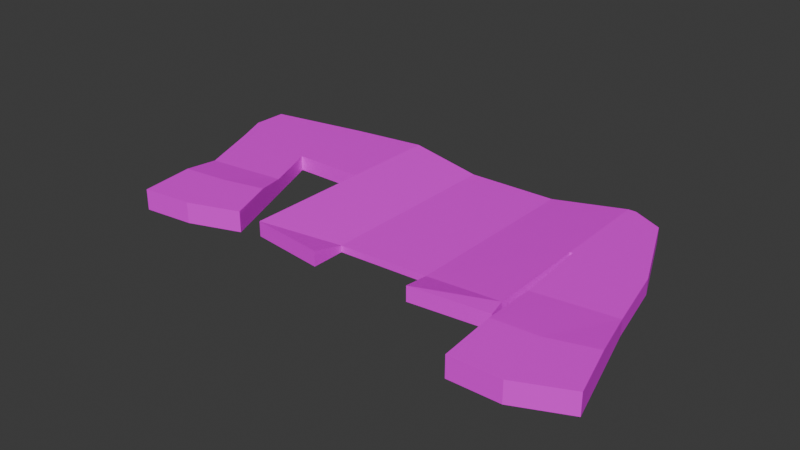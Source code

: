 # Source: jakke.blend  (saved by Blender 4.1.24; exported with 4.5.12 LTS)
import bpy
from mathutils import Matrix  # noqa: F401  (used for matrix-valued properties, if any)

bpy.ops.wm.read_factory_settings(use_empty=True)
scene = bpy.context.scene
scene.name = 'Scene'

# ---- collections
col_collection = bpy.data.collections.new('Collection'); scene.collection.children.link(col_collection)

# ---- images (referenced by path relative to the original .blend; pixels are not part of the script)
import os
ASSET_DIR = os.environ.get("B2B_ASSET_DIR", "")  # directory of the original .blend (textures are referenced by path, not embedded)
HERE = os.path.dirname(os.path.abspath(__file__))  # packed textures are extracted next to this script under _unpacked/

def load_image(name, relpath, width, height, colorspace="sRGB"):
    """Load a texture the original file referenced (path relative to the .blend, or extracted next to this script)."""
    p = next((c for c in (os.path.join(HERE, relpath), os.path.join(ASSET_DIR, relpath)) if relpath and os.path.exists(c)), "")
    if p:
        img = bpy.data.images.load(p, check_existing=True)
        img.name = name
    else:  # same state as the original file: an image datablock whose file is absent (Cycles renders it pink)
        img = bpy.data.images.new(name, width, height)
        img.source = "FILE"
        img.filepath = "//" + (relpath or name)
    img.colorspace_settings.name = colorspace
    return img
img_hihi = load_image('hihi', '', 1024, 1024, 'sRGB')

# ---- materials (node trees are filled in below, after node groups)
mat_material_001 = bpy.data.materials.new('Material.001')
mat_material_001.use_transparent_shadow = False

# ---- material node trees
mat_material_001.use_nodes = True; mat_material_001.node_tree.nodes.clear()
_N = mat_material_001.node_tree.nodes; _L = mat_material_001.node_tree.links
n0 = _N.new('ShaderNodeBsdfPrincipled'); n0.name = 'Principled BSDF'; n0.location = (10, 300)
n1 = _N.new('ShaderNodeOutputMaterial'); n1.name = 'Material Output'; n1.location = (300, 300)
n2 = _N.new('ShaderNodeTexImage'); n2.name = 'Image Texture'; n2.location = (-280, 280)
n2.image = img_hihi
_L.new(n0.outputs[0], n1.inputs[0])
_L.new(n2.outputs[0], n0.inputs[0])
n1.is_active_output = True

# ---- world
world_world = bpy.data.worlds.new('World'); scene.world = world_world
world_world.use_nodes = True; world_world.node_tree.nodes.clear()
_N = world_world.node_tree.nodes; _L = world_world.node_tree.links
n0 = _N.new('ShaderNodeOutputWorld'); n0.name = 'World Output'; n0.location = (300, 300)
n1 = _N.new('ShaderNodeBackground'); n1.name = 'Background'; n1.location = (10, 300)
n1.inputs[0].default_value = (0.05088, 0.05088, 0.05088, 1.0)
_L.new(n1.outputs[0], n0.inputs[0])
n0.is_active_output = True
world_world.color = (0.05088, 0.05088, 0.05088)
world_world.use_sun_shadow = False
world_world.sun_shadow_jitter_overblur = 0.0

# ---- meshes
me_cube_001 = bpy.data.meshes.new('Cube.001')
me_cube_001.from_pydata([(-1.0, -1.0, -1.0), (-1.0, -1.0, 1.0), (-1.0, 0.9454, -1.0), (-1.0, 0.9454, 1.0), (1.047, -1.0, -1.0), (1.047, -1.0, 1.0), (1.0, 1.0, -1.0), (1.0, 1.0, 1.0), (-0.3675, 0.8718, -1.0), (-0.3675, 0.8718, -0.1303), (-0.3675, -1.0, -1.0), (-0.3675, -1.0, -0.1303), (0.3803, 0.8932, -0.1303), (0.3803, -0.9503, -1.0), (0.3803, 0.8932, -1.0), (0.3803, -0.9503, -0.1303), (-1.0, -1.237, -1.0), (-1.0, -1.237, 1.0), (1.085, -1.191, 1.0), (1.085, -1.191, -1.0), (0.4355, -1.275, -1.0), (-0.3675, -1.326, 1.0), (-0.3675, -1.326, -1.0), (0.4355, -1.275, 1.0), (-1.0, 0.0, -1.0), (-1.0, 0.0, 1.0), (1.024, 0.0, -1.0), (1.024, 0.0, 1.0), (-0.3675, -0.0641, -0.1303), (-0.3675, -0.0641, -1.0), (0.3803, -0.02858, -0.1303), (0.3803, -0.02858, -1.0), (-2.302, 0.0, 1.0), (-2.421, 0.6623, 1.0), (-2.421, 0.6623, -1.0), (-2.302, 0.0, -1.0), (-1.6, 0.0, 1.0), (-1.6, 0.0, -1.0), (-1.6, 0.8411, 1.0), (-1.6, 0.8411, -1.0), (-1.998, -1.521, 1.759), (-1.998, -1.521, -1.0), (-1.16, -1.293, 1.759), (-1.16, -1.293, -1.0), (1.323, 0.8563, 1.0), (1.323, 0.8563, -1.0), (1.629, 0.01523, -1.0), (1.629, 0.01523, 1.0), (1.065, 1.002, 1.0), (1.065, 1.002, -1.0), (1.046, 0.001531, -1.0), (1.046, 0.001531, 1.0), (2.006, -1.673, 1.759), (2.006, -1.673, -1.0), (1.18, -1.9, 1.759), (1.18, -1.9, -1.0), (-2.094, -0.6131, -1.0), (-2.094, -0.6131, 1.0), (-1.423, -0.521, 1.0), (-1.423, -0.521, -1.0), (-1.0, 0.4727, 1.0), (1.012, 0.5, -1.0), (-1.0, 0.4727, -1.0), (1.012, 0.5, 1.0), (-0.3675, 0.4039, -0.1303), (-0.3675, 0.4039, -1.0), (0.3803, 0.4323, -0.1303), (0.3803, 0.4323, -1.0), (-2.426, 0.3312, 1.0), (-2.426, 0.3312, -1.0), (-1.6, 0.4206, -1.0), (-1.6, 0.4206, 1.0), (1.476, 0.4358, -1.0), (1.476, 0.4358, 1.0), (1.056, 0.5015, 1.0), (1.056, 0.5015, -1.0), (1.754, -0.6395, 1.0), (1.754, -0.6395, -1.0), (1.098, -0.736, -1.0), (1.098, -0.736, 1.0), (-1.951, 0.0, 1.0), (-2.011, 0.7517, 1.0), (-1.951, 0.0, -1.0), (-2.011, 0.7517, -1.0), (-1.579, -1.467, 1.759), (-1.579, -1.467, -1.0), (-1.758, -0.5671, -1.0), (-1.758, -0.5671, 1.0), (-2.013, 0.3759, -1.0), (-2.013, 0.3759, 1.0), (1.195, 0.9288, 1.0), (1.338, 0.008393, 1.0), (1.195, 0.9288, -1.0), (1.338, 0.008393, -1.0), (1.594, -1.891, 1.759), (1.594, -1.891, -1.0), (1.266, 0.4686, 1.0), (1.266, 0.4686, -1.0), (1.426, -0.6877, 1.0), (1.426, -0.6877, -1.0), (-2.055, -0.9857, -1.0), (-2.055, -0.9857, 1.759), (-1.315, -0.8377, 1.759), (-1.315, -0.8377, -1.0), (-1.685, -0.9361, -1.0), (-1.685, -0.9361, 1.759), (1.88, -1.156, 1.759), (1.139, -1.318, -1.0), (1.88, -1.156, -1.0), (1.139, -1.318, 1.759), (1.51, -1.289, 1.759), (1.51, -1.289, -1.0)], [], [(101, 100, 41, 40), (14, 12, 7, 6), (26, 27, 5, 4), (15, 13, 20, 23), (31, 26, 4, 13), (28, 25, 1, 11), (30, 28, 11, 15), (24, 29, 10, 0), (13, 15, 11, 10), (2, 3, 9, 8), (13, 4, 19, 20), (27, 30, 15, 5), (29, 31, 13, 10), (8, 9, 12, 14), (22, 21, 17, 16), (19, 18, 23, 20), (11, 1, 17, 21), (4, 5, 18, 19), (10, 11, 21, 22), (0, 10, 22, 16), (5, 15, 23, 18), (1, 0, 16, 17), (65, 67, 31, 29), (63, 66, 30, 27), (62, 65, 29, 24), (66, 64, 28, 30), (64, 60, 25, 28), (67, 61, 26, 31), (92, 90, 44, 45), (0, 1, 25, 24), (69, 68, 33, 34), (89, 81, 33, 68), (88, 82, 35, 69), (81, 83, 34, 33), (3, 2, 39, 38), (62, 24, 37, 70), (60, 3, 38, 71), (24, 25, 36, 37), (85, 84, 40, 41), (105, 101, 40, 84), (103, 102, 42, 43), (104, 103, 43, 85), (72, 73, 47, 46), (97, 92, 45, 72), (96, 91, 47, 73), (108, 106, 52, 53), (27, 26, 50, 51), (63, 27, 51, 74), (61, 6, 49, 75), (6, 7, 48, 49), (94, 95, 53, 52), (109, 107, 55, 54), (111, 108, 53, 95), (110, 109, 54, 94), (82, 37, 59, 86), (37, 36, 58, 59), (80, 32, 57, 87), (32, 35, 56, 57), (26, 61, 75, 50), (7, 63, 74, 48), (90, 96, 73, 44), (93, 97, 72, 46), (45, 44, 73, 72), (25, 60, 71, 36), (2, 62, 70, 39), (83, 88, 69, 34), (80, 89, 68, 32), (35, 32, 68, 69), (14, 6, 61, 67), (9, 3, 60, 64), (12, 9, 64, 66), (2, 8, 65, 62), (7, 12, 66, 63), (8, 14, 67, 65), (91, 51, 79, 98), (93, 46, 77, 99), (51, 50, 78, 79), (46, 47, 76, 77), (36, 71, 89, 80), (39, 70, 88, 83), (36, 80, 87, 58), (35, 82, 86, 56), (100, 104, 85, 41), (102, 105, 84, 42), (43, 42, 84, 85), (38, 39, 83, 81), (70, 37, 82, 88), (71, 38, 81, 89), (50, 93, 99, 78), (47, 91, 98, 76), (50, 75, 97, 93), (48, 74, 96, 90), (106, 110, 94, 52), (107, 111, 95, 55), (54, 55, 95, 94), (74, 51, 91, 96), (75, 49, 92, 97), (49, 48, 90, 92), (58, 87, 105, 102), (56, 86, 104, 100), (86, 59, 103, 104), (59, 58, 102, 103), (87, 57, 101, 105), (57, 56, 100, 101), (78, 99, 111, 107), (76, 98, 110, 106), (98, 79, 109, 110), (99, 77, 108, 111), (79, 78, 107, 109), (77, 76, 106, 108)])
_uv = me_cube_001.uv_layers.new(name='UVMap')
_uv.uv.foreach_set('vector', [0.1007, 0.06417, 0.1027, 0.2565, 0.0635, 0.2507, 0.06562, 0.05137, 0.7042, 0.06779, 0.7898, 0.01333, 0.823, 0.07847, 0.756, 0.08654, 0.761, 0.1546, 0.8703, 0.09859, 0.9316, 0.1405, 0.7978, 0.2094, 0.714, 0.3504, 0.7556, 0.2583, 0.7905, 0.274, 0.6949, 0.4858, 0.7064, 0.1745, 0.761, 0.1546, 0.7978, 0.2094, 0.7556, 0.2583, 0.6535, 0.05988, 0.5754, 0.1239, 0.4989, 0.09606, 0.5805, 0.0001856, 0.07359, 0.62, 0.0001856, 0.6083, 0.06131, 0.5216, 0.08562, 0.5729, 0.5992, 0.2394, 0.6118, 0.2929, 0.5206, 0.3003, 0.5315, 0.2467, 0.1206, 0.5817, 0.08562, 0.5729, 0.06131, 0.5216, 0.154, 0.5254, 0.6469, 0.2105, 0.6248, 0.1496, 0.6945, 0.1437, 0.6884, 0.2388, 0.7556, 0.2583, 0.7978, 0.2094, 0.8092, 0.2178, 0.7905, 0.274, 0.8703, 0.09859, 0.8726, 0.0001855, 0.9625, 0.01386, 0.9316, 0.1405, 0.1964, 0.6256, 0.1252, 0.6248, 0.1206, 0.5817, 0.154, 0.5254, 0.1497, 0.7285, 0.02935, 0.7285, 0.08165, 0.6669, 0.1083, 0.674, 0.4849, 0.2888, 0.414, 0.12, 0.4787, 0.09794, 0.5144, 0.2467, 0.8092, 0.2178, 0.9402, 0.1582, 0.96, 0.2137, 0.7905, 0.274, 0.5805, 0.0001856, 0.4989, 0.09606, 0.4787, 0.09794, 0.4682, 0.03847, 0.7978, 0.2094, 0.9316, 0.1405, 0.9402, 0.1582, 0.8092, 0.2178, 0.5206, 0.3003, 0.4898, 0.3957, 0.414, 0.508, 0.4849, 0.2888, 0.5315, 0.2467, 0.5206, 0.3003, 0.4849, 0.2888, 0.5144, 0.2467, 0.9316, 0.1405, 0.9625, 0.01386, 0.997, 0.1249, 0.9402, 0.1582, 0.4989, 0.09606, 0.5315, 0.2467, 0.5144, 0.2467, 0.4787, 0.09794, 0.1843, 0.6801, 0.1201, 0.6513, 0.1252, 0.6248, 0.1964, 0.6256, 0.8437, 0.0857, 0.8309, 0.001692, 0.8726, 0.0001855, 0.8703, 0.09859, 0.6267, 0.2271, 0.6537, 0.2727, 0.6118, 0.2929, 0.5992, 0.2394, 0.0747, 0.6477, 0.001202, 0.6681, 0.0001856, 0.6083, 0.07359, 0.62, 0.6794, 0.09785, 0.5988, 0.1362, 0.5754, 0.1239, 0.6535, 0.05988, 0.6949, 0.1253, 0.7543, 0.1231, 0.761, 0.1546, 0.7064, 0.1745, 0.7503, 0.8633, 0.7749, 0.9956, 0.765, 0.9974, 0.7403, 0.8642, 0.5315, 0.2467, 0.4989, 0.09606, 0.5754, 0.1239, 0.5992, 0.2394, 0.2108, 0.2477, 0.2027, 0.1023, 0.2268, 0.101, 0.2345, 0.2464, 0.188, 0.1535, 0.2087, 0.1731, 0.1824, 0.191, 0.164, 0.1739, 0.2147, 0.279, 0.1813, 0.2846, 0.1847, 0.2543, 0.2108, 0.2477, 0.3837, 0.2188, 0.2444, 0.276, 0.2345, 0.2464, 0.3718, 0.19, 0.4136, 0.2893, 0.2771, 0.3476, 0.2565, 0.3057, 0.3959, 0.2478, 0.2436, 0.3584, 0.2115, 0.3729, 0.1791, 0.3221, 0.2223, 0.3134, 0.2461, 0.103, 0.2721, 0.1276, 0.2351, 0.1552, 0.212, 0.1332, 0.2115, 0.3729, 0.1464, 0.5002, 0.1149, 0.4863, 0.1791, 0.3221, 0.03297, 0.2504, 0.03508, 0.05104, 0.06562, 0.05137, 0.0635, 0.2507, 0.1137, 0.04532, 0.1007, 0.06417, 0.06562, 0.05137, 0.08173, 0.02305, 0.09483, 0.3139, 0.03524, 0.5213, 0.0001855, 0.511, 0.05904, 0.3098, 0.09847, 0.2847, 0.09483, 0.3139, 0.05904, 0.3098, 0.05872, 0.2791, 0.7137, 0.8443, 0.6322, 0.9711, 0.6034, 0.9529, 0.6851, 0.8248, 0.7288, 0.8377, 0.7503, 0.8633, 0.7403, 0.8642, 0.7137, 0.8443, 0.6511, 0.9279, 0.6178, 0.9365, 0.6097, 0.9165, 0.6427, 0.9146, 0.602, 0.777, 0.5062, 0.9428, 0.4708, 0.9362, 0.563, 0.7583, 0.7895, 0.6236, 0.7275, 0.7902, 0.7253, 0.7903, 0.7876, 0.6229, 0.6606, 0.9443, 0.6263, 0.958, 0.6258, 0.9565, 0.6594, 0.9413, 0.7461, 0.8308, 0.7642, 0.8606, 0.76, 0.8623, 0.7434, 0.8323, 0.7642, 0.8606, 0.7895, 0.9929, 0.7848, 0.9937, 0.76, 0.8623, 0.4407, 0.9206, 0.5329, 0.7427, 0.563, 0.7583, 0.4708, 0.9362, 0.7313, 0.5299, 0.6285, 0.7219, 0.5892, 0.697, 0.6913, 0.5084, 0.6122, 0.7471, 0.602, 0.777, 0.563, 0.7583, 0.5702, 0.7227, 0.5038, 0.9674, 0.5089, 0.9929, 0.4662, 0.9998, 0.4603, 0.9698, 0.1813, 0.2846, 0.1791, 0.3221, 0.1227, 0.3169, 0.1287, 0.2889, 0.1791, 0.3221, 0.1149, 0.4863, 0.07557, 0.4734, 0.1227, 0.3169, 0.1706, 0.1305, 0.1522, 0.1498, 0.1294, 0.1062, 0.1502, 0.09054, 0.1756, 0.1039, 0.1847, 0.2543, 0.1319, 0.2599, 0.1294, 0.1062, 0.7275, 0.7902, 0.7461, 0.8308, 0.7434, 0.8323, 0.7253, 0.7903, 0.6949, 0.9306, 0.6606, 0.9443, 0.6594, 0.9413, 0.6931, 0.9261, 0.6844, 0.9194, 0.6511, 0.9279, 0.6427, 0.9146, 0.6757, 0.9128, 0.7036, 0.8087, 0.7288, 0.8377, 0.7137, 0.8443, 0.6851, 0.8248, 0.7403, 0.8642, 0.6601, 0.9889, 0.6322, 0.9711, 0.7137, 0.8443, 0.2202, 0.07831, 0.2461, 0.103, 0.212, 0.1332, 0.1889, 0.1113, 0.2771, 0.3476, 0.2436, 0.3584, 0.2223, 0.3134, 0.2565, 0.3057, 0.2444, 0.276, 0.2147, 0.279, 0.2108, 0.2477, 0.2345, 0.2464, 0.1706, 0.1305, 0.188, 0.1535, 0.164, 0.1739, 0.1522, 0.1498, 0.1847, 0.2543, 0.1756, 0.1039, 0.2027, 0.1023, 0.2108, 0.2477, 0.7042, 0.06779, 0.756, 0.08654, 0.7543, 0.1231, 0.6949, 0.1253, 0.6945, 0.1437, 0.6248, 0.1496, 0.5988, 0.1362, 0.6794, 0.09785, 0.08165, 0.6669, 0.02935, 0.7285, 0.001202, 0.6681, 0.0747, 0.6477, 0.6469, 0.2105, 0.6884, 0.2388, 0.6537, 0.2727, 0.6267, 0.2271, 0.823, 0.07847, 0.7898, 0.01333, 0.8309, 0.001692, 0.8437, 0.0857, 0.1497, 0.7285, 0.1083, 0.674, 0.1201, 0.6513, 0.1843, 0.6801, 0.6178, 0.9365, 0.6258, 0.9565, 0.5744, 0.9742, 0.5683, 0.9513, 0.7036, 0.8087, 0.6851, 0.8248, 0.6395, 0.796, 0.6547, 0.7727, 0.7876, 0.6229, 0.7253, 0.7903, 0.6698, 0.7482, 0.7435, 0.6035, 0.6851, 0.8248, 0.6034, 0.9529, 0.5614, 0.9273, 0.6395, 0.796, 0.1889, 0.1113, 0.212, 0.1332, 0.188, 0.1535, 0.1706, 0.1305, 0.2565, 0.3057, 0.2223, 0.3134, 0.2147, 0.279, 0.2444, 0.276, 0.1889, 0.1113, 0.1706, 0.1305, 0.1502, 0.09054, 0.1693, 0.07483, 0.1847, 0.2543, 0.1813, 0.2846, 0.1287, 0.2889, 0.1319, 0.2599, 0.1027, 0.2565, 0.09847, 0.2847, 0.05872, 0.2791, 0.0635, 0.2507, 0.1328, 0.02656, 0.1137, 0.04532, 0.08173, 0.02305, 0.1078, 0.0001856, 0.0001855, 0.25, 0.0023, 0.0507, 0.03508, 0.05104, 0.03297, 0.2504, 0.3959, 0.2478, 0.2565, 0.3057, 0.2444, 0.276, 0.3837, 0.2188, 0.2223, 0.3134, 0.1791, 0.3221, 0.1813, 0.2846, 0.2147, 0.279, 0.212, 0.1332, 0.2351, 0.1552, 0.2087, 0.1731, 0.188, 0.1535, 0.7253, 0.7903, 0.7036, 0.8087, 0.6547, 0.7727, 0.6698, 0.7482, 0.6097, 0.9165, 0.6178, 0.9365, 0.5683, 0.9513, 0.5614, 0.9273, 0.7253, 0.7903, 0.7434, 0.8323, 0.7288, 0.8377, 0.7036, 0.8087, 0.6931, 0.9261, 0.6594, 0.9413, 0.6511, 0.9279, 0.6844, 0.9194, 0.5062, 0.9428, 0.5038, 0.9674, 0.4603, 0.9698, 0.4708, 0.9362, 0.6285, 0.7219, 0.6122, 0.7471, 0.5702, 0.7227, 0.5892, 0.697, 0.414, 0.9068, 0.5062, 0.7289, 0.5329, 0.7427, 0.4407, 0.9206, 0.6594, 0.9413, 0.6258, 0.9565, 0.6178, 0.9365, 0.6511, 0.9279, 0.7434, 0.8323, 0.76, 0.8623, 0.7503, 0.8633, 0.7288, 0.8377, 0.76, 0.8623, 0.7848, 0.9937, 0.7749, 0.9956, 0.7503, 0.8633, 0.1693, 0.07483, 0.1502, 0.09054, 0.1137, 0.04532, 0.1328, 0.02656, 0.1319, 0.2599, 0.1287, 0.2889, 0.09847, 0.2847, 0.1027, 0.2565, 0.1287, 0.2889, 0.1227, 0.3169, 0.09483, 0.3139, 0.09847, 0.2847, 0.1227, 0.3169, 0.07557, 0.4734, 0.03524, 0.5213, 0.09483, 0.3139, 0.1502, 0.09054, 0.1294, 0.1062, 0.1007, 0.06417, 0.1137, 0.04532, 0.1294, 0.1062, 0.1319, 0.2599, 0.1027, 0.2565, 0.1007, 0.06417, 0.6698, 0.7482, 0.6547, 0.7727, 0.6122, 0.7471, 0.6285, 0.7219, 0.5614, 0.9273, 0.5683, 0.9513, 0.5038, 0.9674, 0.5062, 0.9428, 0.5683, 0.9513, 0.5744, 0.9742, 0.5089, 0.9929, 0.5038, 0.9674, 0.6547, 0.7727, 0.6395, 0.796, 0.602, 0.777, 0.6122, 0.7471, 0.7435, 0.6035, 0.6698, 0.7482, 0.6285, 0.7219, 0.7313, 0.5299, 0.6395, 0.796, 0.5614, 0.9273, 0.5062, 0.9428, 0.602, 0.777])
me_cube_001.materials.append(mat_material_001)
me_cube_001.update()

# ---- objects
ob_cube = bpy.data.objects.new('Cube', me_cube_001)

# ---- transforms, parenting, visibility, modifiers, constraints
ob_cube.location = (0.0, 0.004806, 0.0)
ob_cube.scale = (0.4286, 0.3689, 0.02701)

# ---- collection membership
col_collection.objects.link(ob_cube)

# ---- scene / render settings (as saved in the file)
scene.frame_start = 1; scene.frame_end = 250; scene.frame_set(1)
scene.render.engine = 'BLENDER_EEVEE_NEXT'
scene.cycles.sampling_pattern = 'TABULATED_SOBOL'
scene.eevee.ray_tracing_options.trace_max_roughness = 0.0
bpy.context.view_layer.update()

# ---- added for rendering (the .blend has no active camera and no usable light): camera, sun
cam_auto = bpy.data.cameras.new('AutoCamera')
cam_auto.lens = 50.0
cam_auto.sensor_width = 36.0
cam_auto.clip_end = 1000.0
ob_auto_camera = bpy.data.objects.new('AutoCamera', cam_auto)
scene.collection.objects.link(ob_auto_camera)
ob_auto_camera.location = (1.92872, -2.58327, 1.62513)
ob_auto_camera.rotation_euler = (1.09748, -7.21219e-08, 0.694738)
scene.camera = ob_auto_camera
light_auto_sun = bpy.data.lights.new('AutoSun', 'SUN')
light_auto_sun.energy = 3.0
light_auto_sun.angle = 0.0523599
ob_auto_sun = bpy.data.objects.new('AutoSun', light_auto_sun)
scene.collection.objects.link(ob_auto_sun)
ob_auto_sun.rotation_euler = (0.872665, 0.174533, 0.523599)
bpy.context.view_layer.update()
